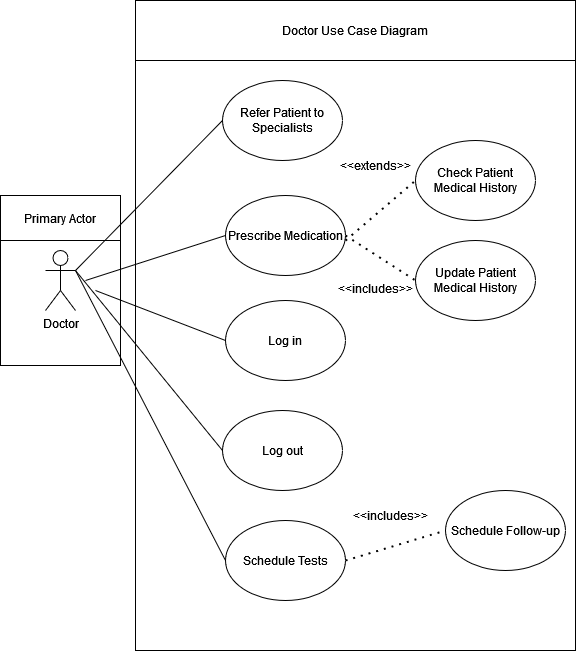

The diagram above was exported from draw.io. Its source (the exported page's mxGraphModel, read from the mxfile embedded in the PNG):
<mxGraphModel dx="1793" dy="943" grid="0" gridSize="10" guides="1" tooltips="1" connect="1" arrows="1" fold="1" page="0" pageScale="1" pageWidth="850" pageHeight="1100" background="none" math="0" shadow="0">
  <root>
    <mxCell id="0" />
    <mxCell id="1" parent="0" />
    <mxCell id="_CKKPmwxhbN_D0Wwm0yA-6" value="" style="rounded=0;whiteSpace=wrap;html=1;" vertex="1" parent="1">
      <mxGeometry x="65" y="275" width="120" height="170" as="geometry" />
    </mxCell>
    <mxCell id="_CKKPmwxhbN_D0Wwm0yA-1" value="&lt;div&gt;Doctor&lt;/div&gt;&lt;div&gt;&lt;br&gt;&lt;/div&gt;" style="shape=umlActor;verticalLabelPosition=bottom;verticalAlign=top;html=1;outlineConnect=0;" vertex="1" parent="1">
      <mxGeometry x="110" y="330" width="30" height="60" as="geometry" />
    </mxCell>
    <mxCell id="_CKKPmwxhbN_D0Wwm0yA-7" value="Primary Actor" style="rounded=0;whiteSpace=wrap;html=1;" vertex="1" parent="1">
      <mxGeometry x="65" y="275" width="120" height="45" as="geometry" />
    </mxCell>
    <mxCell id="_CKKPmwxhbN_D0Wwm0yA-9" value="" style="rounded=0;whiteSpace=wrap;html=1;" vertex="1" parent="1">
      <mxGeometry x="200" y="80" width="440" height="650" as="geometry" />
    </mxCell>
    <mxCell id="_CKKPmwxhbN_D0Wwm0yA-10" value="Doctor Use Case Diagram" style="rounded=0;whiteSpace=wrap;html=1;" vertex="1" parent="1">
      <mxGeometry x="200" y="80" width="440" height="60" as="geometry" />
    </mxCell>
    <mxCell id="_CKKPmwxhbN_D0Wwm0yA-11" value="Schedule Follow-up" style="ellipse;whiteSpace=wrap;html=1;" vertex="1" parent="1">
      <mxGeometry x="510" y="570" width="120" height="80" as="geometry" />
    </mxCell>
    <mxCell id="_CKKPmwxhbN_D0Wwm0yA-12" value="Prescribe Medication" style="ellipse;whiteSpace=wrap;html=1;" vertex="1" parent="1">
      <mxGeometry x="290" y="275" width="120" height="80" as="geometry" />
    </mxCell>
    <mxCell id="_CKKPmwxhbN_D0Wwm0yA-13" value="Log in" style="ellipse;whiteSpace=wrap;html=1;" vertex="1" parent="1">
      <mxGeometry x="290" y="380" width="120" height="80" as="geometry" />
    </mxCell>
    <mxCell id="_CKKPmwxhbN_D0Wwm0yA-14" value="Log out" style="ellipse;whiteSpace=wrap;html=1;" vertex="1" parent="1">
      <mxGeometry x="287" y="490" width="120" height="80" as="geometry" />
    </mxCell>
    <mxCell id="_CKKPmwxhbN_D0Wwm0yA-15" value="Schedule Tests" style="ellipse;whiteSpace=wrap;html=1;" vertex="1" parent="1">
      <mxGeometry x="290" y="600" width="120" height="80" as="geometry" />
    </mxCell>
    <mxCell id="_CKKPmwxhbN_D0Wwm0yA-16" value="Refer Patient to Specialists" style="ellipse;whiteSpace=wrap;html=1;" vertex="1" parent="1">
      <mxGeometry x="287" y="160" width="120" height="80" as="geometry" />
    </mxCell>
    <mxCell id="_CKKPmwxhbN_D0Wwm0yA-17" value="Check Patient Medical History" style="ellipse;whiteSpace=wrap;html=1;" vertex="1" parent="1">
      <mxGeometry x="480" y="220" width="120" height="80" as="geometry" />
    </mxCell>
    <mxCell id="_CKKPmwxhbN_D0Wwm0yA-18" value="" style="endArrow=none;html=1;rounded=0;entryX=0;entryY=0.5;entryDx=0;entryDy=0;" edge="1" parent="1" target="_CKKPmwxhbN_D0Wwm0yA-16">
      <mxGeometry width="50" height="50" relative="1" as="geometry">
        <mxPoint x="140" y="350" as="sourcePoint" />
        <mxPoint x="190" y="300" as="targetPoint" />
      </mxGeometry>
    </mxCell>
    <mxCell id="_CKKPmwxhbN_D0Wwm0yA-19" value="" style="endArrow=none;html=1;rounded=0;entryX=0;entryY=0.5;entryDx=0;entryDy=0;" edge="1" parent="1" target="_CKKPmwxhbN_D0Wwm0yA-12">
      <mxGeometry width="50" height="50" relative="1" as="geometry">
        <mxPoint x="150" y="360" as="sourcePoint" />
        <mxPoint x="300" y="210" as="targetPoint" />
      </mxGeometry>
    </mxCell>
    <mxCell id="_CKKPmwxhbN_D0Wwm0yA-20" value="" style="endArrow=none;html=1;rounded=0;entryX=0;entryY=0.5;entryDx=0;entryDy=0;" edge="1" parent="1" target="_CKKPmwxhbN_D0Wwm0yA-13">
      <mxGeometry width="50" height="50" relative="1" as="geometry">
        <mxPoint x="160" y="370" as="sourcePoint" />
        <mxPoint x="300" y="325" as="targetPoint" />
      </mxGeometry>
    </mxCell>
    <mxCell id="_CKKPmwxhbN_D0Wwm0yA-21" value="" style="endArrow=none;html=1;rounded=0;entryX=0;entryY=0.5;entryDx=0;entryDy=0;exitX=1;exitY=0.3333333333333333;exitDx=0;exitDy=0;exitPerimeter=0;" edge="1" parent="1" source="_CKKPmwxhbN_D0Wwm0yA-1" target="_CKKPmwxhbN_D0Wwm0yA-14">
      <mxGeometry width="50" height="50" relative="1" as="geometry">
        <mxPoint x="170" y="380" as="sourcePoint" />
        <mxPoint x="300" y="430" as="targetPoint" />
      </mxGeometry>
    </mxCell>
    <mxCell id="_CKKPmwxhbN_D0Wwm0yA-22" value="" style="endArrow=none;html=1;rounded=0;entryX=0;entryY=0.5;entryDx=0;entryDy=0;" edge="1" parent="1" target="_CKKPmwxhbN_D0Wwm0yA-15">
      <mxGeometry width="50" height="50" relative="1" as="geometry">
        <mxPoint x="140" y="350" as="sourcePoint" />
        <mxPoint x="297" y="540" as="targetPoint" />
      </mxGeometry>
    </mxCell>
    <mxCell id="_CKKPmwxhbN_D0Wwm0yA-23" value="Update Patient Medical History" style="ellipse;whiteSpace=wrap;html=1;" vertex="1" parent="1">
      <mxGeometry x="480" y="320" width="120" height="80" as="geometry" />
    </mxCell>
    <mxCell id="_CKKPmwxhbN_D0Wwm0yA-24" value="" style="endArrow=none;dashed=1;html=1;dashPattern=1 3;strokeWidth=2;rounded=0;entryX=0;entryY=0.5;entryDx=0;entryDy=0;" edge="1" parent="1" target="_CKKPmwxhbN_D0Wwm0yA-17">
      <mxGeometry width="50" height="50" relative="1" as="geometry">
        <mxPoint x="410" y="320" as="sourcePoint" />
        <mxPoint x="460" y="270" as="targetPoint" />
      </mxGeometry>
    </mxCell>
    <mxCell id="_CKKPmwxhbN_D0Wwm0yA-25" value="" style="endArrow=none;dashed=1;html=1;dashPattern=1 3;strokeWidth=2;rounded=0;entryX=0;entryY=0.5;entryDx=0;entryDy=0;exitX=1;exitY=0.5;exitDx=0;exitDy=0;" edge="1" parent="1" source="_CKKPmwxhbN_D0Wwm0yA-12" target="_CKKPmwxhbN_D0Wwm0yA-23">
      <mxGeometry width="50" height="50" relative="1" as="geometry">
        <mxPoint x="420" y="330" as="sourcePoint" />
        <mxPoint x="490" y="270" as="targetPoint" />
      </mxGeometry>
    </mxCell>
    <mxCell id="_CKKPmwxhbN_D0Wwm0yA-26" value="" style="endArrow=none;dashed=1;html=1;dashPattern=1 3;strokeWidth=2;rounded=0;exitX=1;exitY=0.5;exitDx=0;exitDy=0;entryX=0;entryY=0.5;entryDx=0;entryDy=0;" edge="1" parent="1" source="_CKKPmwxhbN_D0Wwm0yA-15" target="_CKKPmwxhbN_D0Wwm0yA-11">
      <mxGeometry width="50" height="50" relative="1" as="geometry">
        <mxPoint x="425" y="630" as="sourcePoint" />
        <mxPoint x="475" y="580" as="targetPoint" />
      </mxGeometry>
    </mxCell>
    <mxCell id="_CKKPmwxhbN_D0Wwm0yA-27" value="&lt;div&gt;&amp;lt;&amp;lt;includes&amp;gt;&amp;gt;&lt;/div&gt;" style="text;html=1;align=center;verticalAlign=middle;whiteSpace=wrap;rounded=0;" vertex="1" parent="1">
      <mxGeometry x="425" y="580" width="60" height="30" as="geometry" />
    </mxCell>
    <mxCell id="_CKKPmwxhbN_D0Wwm0yA-28" value="&lt;div&gt;&amp;lt;&amp;lt;extends&amp;gt;&amp;gt;&lt;/div&gt;" style="text;html=1;align=center;verticalAlign=middle;whiteSpace=wrap;rounded=0;" vertex="1" parent="1">
      <mxGeometry x="410" y="230" width="60" height="30" as="geometry" />
    </mxCell>
    <mxCell id="_CKKPmwxhbN_D0Wwm0yA-29" value="&lt;div&gt;&amp;lt;&amp;lt;includes&amp;gt;&amp;gt;&lt;/div&gt;" style="text;html=1;align=center;verticalAlign=middle;whiteSpace=wrap;rounded=0;" vertex="1" parent="1">
      <mxGeometry x="410" y="353" width="60" height="30" as="geometry" />
    </mxCell>
  </root>
</mxGraphModel>